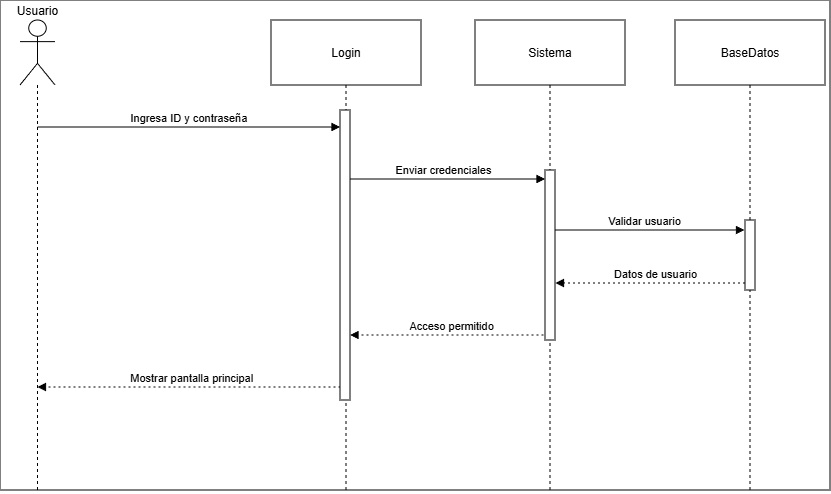

The diagram above was exported from draw.io. Its source (the exported page's mxGraphModel, read from the mxfile embedded in the PNG):
<mxGraphModel dx="984" dy="576" grid="1" gridSize="10" guides="1" tooltips="1" connect="1" arrows="1" fold="1" page="1" pageScale="1" pageWidth="827" pageHeight="1169" math="0" shadow="0">
  <root>
    <mxCell id="0" />
    <mxCell id="1" parent="0" />
    <mxCell id="C2Km7kmZRiQTULRoCTfh-11" parent="1" style="rounded=0;whiteSpace=wrap;html=1;" value="" vertex="1">
      <mxGeometry height="490" width="830" as="geometry" />
    </mxCell>
    <mxCell id="C2Km7kmZRiQTULRoCTfh-1" parent="1" style="shape=umlLifeline;perimeter=lifelinePerimeter;whiteSpace=wrap;container=1;dropTarget=0;collapsible=0;recursiveResize=0;outlineConnect=0;portConstraint=eastwest;newEdgeStyle={&quot;edgeStyle&quot;:&quot;elbowEdgeStyle&quot;,&quot;elbow&quot;:&quot;vertical&quot;,&quot;curved&quot;:0,&quot;rounded&quot;:0};participant=umlActor;verticalAlign=bottom;labelPosition=center;verticalLabelPosition=top;align=center;size=65;" value="Usuario" vertex="1">
      <mxGeometry height="472" width="35" x="20" y="20" as="geometry" />
    </mxCell>
    <mxCell id="C2Km7kmZRiQTULRoCTfh-2" parent="1" style="shape=umlLifeline;perimeter=lifelinePerimeter;whiteSpace=wrap;container=1;dropTarget=0;collapsible=0;recursiveResize=0;outlineConnect=0;portConstraint=eastwest;newEdgeStyle={&quot;edgeStyle&quot;:&quot;elbowEdgeStyle&quot;,&quot;elbow&quot;:&quot;vertical&quot;,&quot;curved&quot;:0,&quot;rounded&quot;:0};size=65;" value="Login" vertex="1">
      <mxGeometry height="472" width="150" x="271" y="20" as="geometry" />
    </mxCell>
    <mxCell id="C2Km7kmZRiQTULRoCTfh-3" parent="1" style="shape=umlLifeline;perimeter=lifelinePerimeter;whiteSpace=wrap;container=1;dropTarget=0;collapsible=0;recursiveResize=0;outlineConnect=0;portConstraint=eastwest;newEdgeStyle={&quot;edgeStyle&quot;:&quot;elbowEdgeStyle&quot;,&quot;elbow&quot;:&quot;vertical&quot;,&quot;curved&quot;:0,&quot;rounded&quot;:0};size=65;" value="Sistema" vertex="1">
      <mxGeometry height="472" width="150" x="475" y="20" as="geometry" />
    </mxCell>
    <mxCell id="C2Km7kmZRiQTULRoCTfh-4" parent="1" style="shape=umlLifeline;perimeter=lifelinePerimeter;whiteSpace=wrap;container=1;dropTarget=0;collapsible=0;recursiveResize=0;outlineConnect=0;portConstraint=eastwest;newEdgeStyle={&quot;edgeStyle&quot;:&quot;elbowEdgeStyle&quot;,&quot;elbow&quot;:&quot;vertical&quot;,&quot;curved&quot;:0,&quot;rounded&quot;:0};size=65;" value="BaseDatos" vertex="1">
      <mxGeometry height="472" width="150" x="675" y="20" as="geometry" />
    </mxCell>
    <mxCell id="C2Km7kmZRiQTULRoCTfh-5" edge="1" parent="1" source="C2Km7kmZRiQTULRoCTfh-1" style="verticalAlign=bottom;edgeStyle=elbowEdgeStyle;elbow=vertical;curved=0;rounded=0;endArrow=block;" value="Ingresa ID y contraseña">
      <mxGeometry relative="1" as="geometry">
        <Array as="points">
          <mxPoint x="223.5" y="127" />
        </Array>
        <mxPoint x="32.02380952380963" y="127" as="sourcePoint" />
        <mxPoint x="339.9999999999998" y="127" as="targetPoint" />
      </mxGeometry>
    </mxCell>
    <mxCell id="C2Km7kmZRiQTULRoCTfh-6" edge="1" parent="1" style="verticalAlign=bottom;edgeStyle=elbowEdgeStyle;elbow=vertical;curved=0;rounded=0;endArrow=block;" value="Enviar credenciales">
      <mxGeometry relative="1" as="geometry">
        <Array as="points">
          <mxPoint x="452.5" y="179" />
        </Array>
        <mxPoint x="341.52380952380963" y="179" as="sourcePoint" />
        <mxPoint x="545" y="179" as="targetPoint" />
      </mxGeometry>
    </mxCell>
    <mxCell id="C2Km7kmZRiQTULRoCTfh-7" edge="1" parent="1" style="verticalAlign=bottom;edgeStyle=elbowEdgeStyle;elbow=vertical;curved=0;rounded=0;endArrow=block;" value="Validar usuario">
      <mxGeometry relative="1" as="geometry">
        <Array as="points">
          <mxPoint x="664.98" y="230" />
          <mxPoint x="653.98" y="231" />
        </Array>
        <mxPoint x="545.0038095238097" y="230" as="sourcePoint" />
        <mxPoint x="744.4799999999998" y="230" as="targetPoint" />
      </mxGeometry>
    </mxCell>
    <mxCell id="C2Km7kmZRiQTULRoCTfh-8" edge="1" parent="1" style="verticalAlign=bottom;edgeStyle=elbowEdgeStyle;elbow=vertical;curved=0;rounded=0;dashed=1;dashPattern=2 3;endArrow=block;" value="Datos de usuario">
      <mxGeometry relative="1" as="geometry">
        <Array as="points">
          <mxPoint x="667.5" y="283" />
        </Array>
        <mxPoint x="754.9999999999998" y="283" as="sourcePoint" />
        <mxPoint x="555.5238095238096" y="283" as="targetPoint" />
      </mxGeometry>
    </mxCell>
    <mxCell id="C2Km7kmZRiQTULRoCTfh-9" edge="1" parent="1" style="verticalAlign=bottom;edgeStyle=elbowEdgeStyle;elbow=vertical;curved=0;rounded=0;dashed=1;dashPattern=2 3;endArrow=block;" value="Acceso permitido">
      <mxGeometry relative="1" as="geometry">
        <Array as="points">
          <mxPoint x="463.98" y="335" />
        </Array>
        <mxPoint x="553.48" y="335" as="sourcePoint" />
        <mxPoint x="350.00380952380965" y="335" as="targetPoint" />
      </mxGeometry>
    </mxCell>
    <mxCell id="C2Km7kmZRiQTULRoCTfh-10" edge="1" parent="1" source="C2Km7kmZRiQTULRoCTfh-2" style="verticalAlign=bottom;edgeStyle=elbowEdgeStyle;elbow=vertical;curved=0;rounded=0;dashed=1;dashPattern=2 3;endArrow=block;" target="C2Km7kmZRiQTULRoCTfh-1" value="Mostrar pantalla principal">
      <mxGeometry relative="1" as="geometry">
        <Array as="points">
          <mxPoint x="232" y="387" />
        </Array>
      </mxGeometry>
    </mxCell>
    <mxCell id="C2Km7kmZRiQTULRoCTfh-12" parent="1" style="rounded=0;whiteSpace=wrap;html=1;" value="" vertex="1">
      <mxGeometry height="290" width="10" x="340" y="110" as="geometry" />
    </mxCell>
    <mxCell id="C2Km7kmZRiQTULRoCTfh-13" parent="1" style="rounded=0;whiteSpace=wrap;html=1;" value="" vertex="1">
      <mxGeometry height="170" width="10" x="545" y="170" as="geometry" />
    </mxCell>
    <mxCell id="C2Km7kmZRiQTULRoCTfh-14" parent="1" style="rounded=0;whiteSpace=wrap;html=1;" value="" vertex="1">
      <mxGeometry height="70" width="10" x="745" y="220" as="geometry" />
    </mxCell>
  </root>
</mxGraphModel>